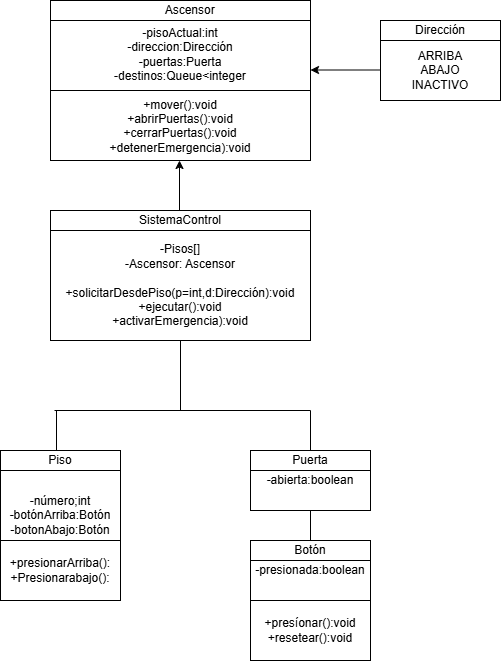

The diagram above was exported from draw.io. Its source (the exported page's mxGraphModel, read from the mxfile embedded in the PNG):
<mxGraphModel dx="1106" dy="597" grid="1" gridSize="10" guides="1" tooltips="1" connect="1" arrows="1" fold="1" page="1" pageScale="1" pageWidth="850" pageHeight="1100" math="0" shadow="0">
  <root>
    <mxCell id="0" />
    <mxCell id="1" parent="0" />
    <mxCell id="4Hc5sLAkpv3nsemsh6lt-1" parent="1" style="rounded=0;whiteSpace=wrap;html=1;" value="-Pisos[]&lt;div&gt;-Ascensor: Ascensor&lt;/div&gt;&lt;div&gt;&lt;br&gt;&lt;/div&gt;&lt;div&gt;+solicitarDesdePiso(p=int,d:Dirección):void&lt;/div&gt;&lt;div&gt;+ejecutar():void&lt;/div&gt;&lt;div&gt;+activarEmergencia):void&lt;/div&gt;" vertex="1">
      <mxGeometry height="110" width="260" x="320" y="280" as="geometry" />
    </mxCell>
    <mxCell id="4Hc5sLAkpv3nsemsh6lt-2" parent="1" style="rounded=0;whiteSpace=wrap;html=1;" value="SistemaControl" vertex="1">
      <mxGeometry height="20" width="260" x="320" y="260" as="geometry" />
    </mxCell>
    <mxCell id="4Hc5sLAkpv3nsemsh6lt-3" edge="1" parent="1" style="endArrow=none;html=1;rounded=0;" value="">
      <mxGeometry height="50" relative="1" width="50" as="geometry">
        <Array as="points">
          <mxPoint x="430" y="149" />
        </Array>
        <mxPoint x="320" y="149" as="sourcePoint" />
        <mxPoint x="580" y="149" as="targetPoint" />
      </mxGeometry>
    </mxCell>
    <mxCell id="4Hc5sLAkpv3nsemsh6lt-4" edge="1" parent="1" style="endArrow=classic;html=1;rounded=0;" value="">
      <mxGeometry height="50" relative="1" width="50" as="geometry">
        <mxPoint x="449" y="260" as="sourcePoint" />
        <mxPoint x="449" y="210" as="targetPoint" />
      </mxGeometry>
    </mxCell>
    <mxCell id="4Hc5sLAkpv3nsemsh6lt-5" parent="1" style="rounded=0;whiteSpace=wrap;html=1;" value="&amp;nbsp; &amp;nbsp; &amp;nbsp; Ascensor" vertex="1">
      <mxGeometry height="20" width="260" x="320" y="50" as="geometry" />
    </mxCell>
    <mxCell id="4Hc5sLAkpv3nsemsh6lt-6" parent="1" style="rounded=0;whiteSpace=wrap;html=1;" value="-pisoActual:int&lt;div&gt;-direccion:Dirección&lt;/div&gt;&lt;div&gt;-puertas:Puerta&lt;/div&gt;&lt;div&gt;-destinos:Queue&amp;lt;integer&lt;/div&gt;&lt;div&gt;&lt;br&gt;&lt;/div&gt;&lt;div&gt;+mover():void&lt;/div&gt;&lt;div&gt;+abrirPuertas():void&lt;/div&gt;&lt;div&gt;+cerrarPuertas():void&lt;/div&gt;&lt;div&gt;+detenerEmergencia):void&lt;/div&gt;" vertex="1">
      <mxGeometry height="140" width="260" x="320" y="70" as="geometry" />
    </mxCell>
    <mxCell id="4Hc5sLAkpv3nsemsh6lt-7" edge="1" parent="1" source="4Hc5sLAkpv3nsemsh6lt-6" style="endArrow=none;html=1;rounded=0;entryX=1;entryY=0.5;entryDx=0;entryDy=0;exitX=0;exitY=0.5;exitDx=0;exitDy=0;" target="4Hc5sLAkpv3nsemsh6lt-6" value="">
      <mxGeometry height="50" relative="1" width="50" as="geometry">
        <mxPoint x="400" y="370" as="sourcePoint" />
        <mxPoint x="450" y="320" as="targetPoint" />
      </mxGeometry>
    </mxCell>
    <mxCell id="4Hc5sLAkpv3nsemsh6lt-8" edge="1" parent="1" style="endArrow=none;html=1;rounded=0;" target="4Hc5sLAkpv3nsemsh6lt-1" value="">
      <mxGeometry height="50" relative="1" width="50" as="geometry">
        <mxPoint x="450" y="460" as="sourcePoint" />
        <mxPoint x="450" y="420" as="targetPoint" />
      </mxGeometry>
    </mxCell>
    <mxCell id="4Hc5sLAkpv3nsemsh6lt-9" edge="1" parent="1" style="endArrow=none;html=1;rounded=0;" value="">
      <mxGeometry height="50" relative="1" width="50" as="geometry">
        <mxPoint x="324" y="460" as="sourcePoint" />
        <mxPoint x="580" y="460" as="targetPoint" />
      </mxGeometry>
    </mxCell>
    <mxCell id="4Hc5sLAkpv3nsemsh6lt-10" edge="1" parent="1" style="endArrow=none;html=1;rounded=0;" value="">
      <mxGeometry height="50" relative="1" width="50" as="geometry">
        <mxPoint x="326" y="500" as="sourcePoint" />
        <mxPoint x="326" y="460" as="targetPoint" />
      </mxGeometry>
    </mxCell>
    <mxCell id="4Hc5sLAkpv3nsemsh6lt-11" parent="1" style="rounded=0;whiteSpace=wrap;html=1;" value="-número;int&lt;div&gt;-botónArriba:Botón&lt;/div&gt;&lt;div&gt;-botonAbajo:Botón&lt;/div&gt;" vertex="1">
      <mxGeometry height="130" width="120" x="270" y="500" as="geometry" />
    </mxCell>
    <mxCell id="4Hc5sLAkpv3nsemsh6lt-12" parent="1" style="rounded=0;whiteSpace=wrap;html=1;" value="Piso" vertex="1">
      <mxGeometry height="20" width="120" x="270" y="500" as="geometry" />
    </mxCell>
    <mxCell id="4Hc5sLAkpv3nsemsh6lt-13" edge="1" parent="1" source="4Hc5sLAkpv3nsemsh6lt-11" style="endArrow=none;html=1;rounded=0;entryX=0.992;entryY=0.708;entryDx=0;entryDy=0;exitX=0.008;exitY=0.7;exitDx=0;exitDy=0;exitPerimeter=0;entryPerimeter=0;" target="4Hc5sLAkpv3nsemsh6lt-11" value="">
      <mxGeometry height="50" relative="1" width="50" as="geometry">
        <mxPoint x="270" y="610" as="sourcePoint" />
        <mxPoint x="320" y="560" as="targetPoint" />
      </mxGeometry>
    </mxCell>
    <mxCell id="4Hc5sLAkpv3nsemsh6lt-14" parent="1" style="rounded=0;whiteSpace=wrap;html=1;" value="+presionarArriba():&lt;div&gt;+Presionarabajo():&lt;/div&gt;" vertex="1">
      <mxGeometry height="60" width="120" x="270" y="590" as="geometry" />
    </mxCell>
    <mxCell id="4Hc5sLAkpv3nsemsh6lt-15" parent="1" style="rounded=0;whiteSpace=wrap;html=1;" value="-abierta:boolean" vertex="1">
      <mxGeometry height="60" width="120" x="520" y="500" as="geometry" />
    </mxCell>
    <mxCell id="4Hc5sLAkpv3nsemsh6lt-17" parent="1" style="rounded=0;whiteSpace=wrap;html=1;" value="Puerta" vertex="1">
      <mxGeometry height="20" width="120" x="520" y="500" as="geometry" />
    </mxCell>
    <mxCell id="4Hc5sLAkpv3nsemsh6lt-18" parent="1" style="rounded=0;whiteSpace=wrap;html=1;" value="-presionada:boolean" vertex="1">
      <mxGeometry height="60" width="120" x="520" y="590" as="geometry" />
    </mxCell>
    <mxCell id="4Hc5sLAkpv3nsemsh6lt-19" parent="1" style="rounded=0;whiteSpace=wrap;html=1;" value="Botón" vertex="1">
      <mxGeometry height="20" width="120" x="520" y="590" as="geometry" />
    </mxCell>
    <mxCell id="4Hc5sLAkpv3nsemsh6lt-20" edge="1" parent="1" style="endArrow=classic;html=1;rounded=0;" value="">
      <mxGeometry height="50" relative="1" width="50" as="geometry">
        <mxPoint x="650" y="119.5" as="sourcePoint" />
        <mxPoint x="580" y="119.5" as="targetPoint" />
      </mxGeometry>
    </mxCell>
    <mxCell id="4Hc5sLAkpv3nsemsh6lt-21" parent="1" style="rounded=0;whiteSpace=wrap;html=1;" value="Dirección" vertex="1">
      <mxGeometry height="20" width="120" x="650" y="70" as="geometry" />
    </mxCell>
    <mxCell id="4Hc5sLAkpv3nsemsh6lt-22" parent="1" style="rounded=0;whiteSpace=wrap;html=1;" value="ARRIBA&lt;br&gt;ABAJO&lt;br&gt;INACTIVO" vertex="1">
      <mxGeometry height="60" width="120" x="650" y="90" as="geometry" />
    </mxCell>
    <mxCell id="4Hc5sLAkpv3nsemsh6lt-23" parent="1" style="rounded=0;whiteSpace=wrap;html=1;" value="+presíonar():void&lt;div&gt;+resetear():void&lt;/div&gt;" vertex="1">
      <mxGeometry height="60" width="120" x="520" y="650" as="geometry" />
    </mxCell>
    <mxCell id="4Hc5sLAkpv3nsemsh6lt-24" edge="1" parent="1" source="4Hc5sLAkpv3nsemsh6lt-19" style="endArrow=none;html=1;rounded=0;exitX=0.5;exitY=0;exitDx=0;exitDy=0;" value="">
      <mxGeometry height="50" relative="1" width="50" as="geometry">
        <mxPoint x="530" y="610" as="sourcePoint" />
        <mxPoint x="580" y="560" as="targetPoint" />
      </mxGeometry>
    </mxCell>
    <mxCell id="4Hc5sLAkpv3nsemsh6lt-25" edge="1" parent="1" source="4Hc5sLAkpv3nsemsh6lt-17" style="endArrow=none;html=1;rounded=0;exitX=0.5;exitY=0;exitDx=0;exitDy=0;" value="">
      <mxGeometry height="50" relative="1" width="50" as="geometry">
        <mxPoint x="530" y="510" as="sourcePoint" />
        <mxPoint x="580" y="460" as="targetPoint" />
      </mxGeometry>
    </mxCell>
  </root>
</mxGraphModel>